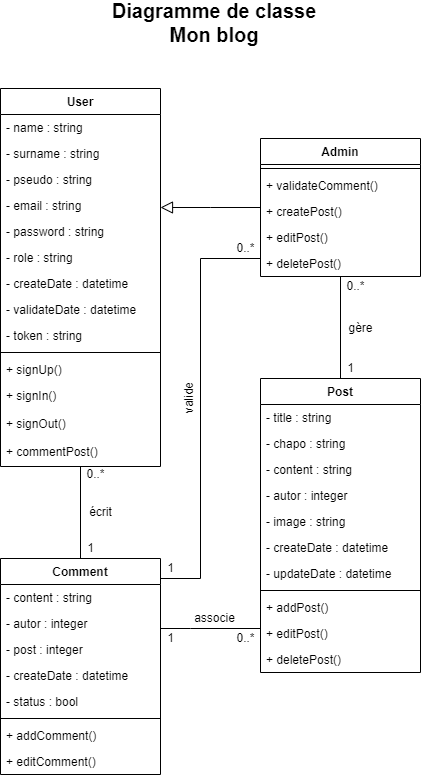

The diagram above was exported from draw.io. Its source (the exported page's mxGraphModel, read from the mxfile embedded in the PNG):
<mxGraphModel dx="1422" dy="762" grid="1" gridSize="10" guides="1" tooltips="1" connect="1" arrows="1" fold="1" page="1" pageScale="1" pageWidth="827" pageHeight="1169" math="0" shadow="0">
  <root>
    <mxCell id="WIyWlLk6GJQsqaUBKTNV-0" />
    <mxCell id="WIyWlLk6GJQsqaUBKTNV-1" parent="WIyWlLk6GJQsqaUBKTNV-0" />
    <mxCell id="E_FLppKG2-1MTKD5N9Ts-0" value="User" style="swimlane;fontStyle=1;align=center;verticalAlign=top;childLayout=stackLayout;horizontal=1;startSize=26;horizontalStack=0;resizeParent=1;resizeParentMax=0;resizeLast=0;collapsible=1;marginBottom=0;" parent="WIyWlLk6GJQsqaUBKTNV-1" vertex="1">
      <mxGeometry x="200" y="120" width="160" height="378" as="geometry" />
    </mxCell>
    <mxCell id="E_FLppKG2-1MTKD5N9Ts-1" value="- name : string&#10;" style="text;strokeColor=none;fillColor=none;align=left;verticalAlign=top;spacingLeft=4;spacingRight=4;overflow=hidden;rotatable=0;points=[[0,0.5],[1,0.5]];portConstraint=eastwest;" parent="E_FLppKG2-1MTKD5N9Ts-0" vertex="1">
      <mxGeometry y="26" width="160" height="26" as="geometry" />
    </mxCell>
    <mxCell id="E_FLppKG2-1MTKD5N9Ts-4" value="- surname : string" style="text;strokeColor=none;fillColor=none;align=left;verticalAlign=top;spacingLeft=4;spacingRight=4;overflow=hidden;rotatable=0;points=[[0,0.5],[1,0.5]];portConstraint=eastwest;" parent="E_FLppKG2-1MTKD5N9Ts-0" vertex="1">
      <mxGeometry y="52" width="160" height="26" as="geometry" />
    </mxCell>
    <mxCell id="E_FLppKG2-1MTKD5N9Ts-5" value="- pseudo : string" style="text;strokeColor=none;fillColor=none;align=left;verticalAlign=top;spacingLeft=4;spacingRight=4;overflow=hidden;rotatable=0;points=[[0,0.5],[1,0.5]];portConstraint=eastwest;" parent="E_FLppKG2-1MTKD5N9Ts-0" vertex="1">
      <mxGeometry y="78" width="160" height="26" as="geometry" />
    </mxCell>
    <mxCell id="E_FLppKG2-1MTKD5N9Ts-6" value="- email : string" style="text;strokeColor=none;fillColor=none;align=left;verticalAlign=top;spacingLeft=4;spacingRight=4;overflow=hidden;rotatable=0;points=[[0,0.5],[1,0.5]];portConstraint=eastwest;" parent="E_FLppKG2-1MTKD5N9Ts-0" vertex="1">
      <mxGeometry y="104" width="160" height="26" as="geometry" />
    </mxCell>
    <mxCell id="E_FLppKG2-1MTKD5N9Ts-7" value="- password : string" style="text;strokeColor=none;fillColor=none;align=left;verticalAlign=top;spacingLeft=4;spacingRight=4;overflow=hidden;rotatable=0;points=[[0,0.5],[1,0.5]];portConstraint=eastwest;" parent="E_FLppKG2-1MTKD5N9Ts-0" vertex="1">
      <mxGeometry y="130" width="160" height="26" as="geometry" />
    </mxCell>
    <mxCell id="E_FLppKG2-1MTKD5N9Ts-13" value="- role : string" style="text;strokeColor=none;fillColor=none;align=left;verticalAlign=top;spacingLeft=4;spacingRight=4;overflow=hidden;rotatable=0;points=[[0,0.5],[1,0.5]];portConstraint=eastwest;" parent="E_FLppKG2-1MTKD5N9Ts-0" vertex="1">
      <mxGeometry y="156" width="160" height="26" as="geometry" />
    </mxCell>
    <mxCell id="zwl-oPE3VEwrmU1ADjh8-0" value="- createDate : datetime" style="text;strokeColor=none;fillColor=none;align=left;verticalAlign=top;spacingLeft=4;spacingRight=4;overflow=hidden;rotatable=0;points=[[0,0.5],[1,0.5]];portConstraint=eastwest;" vertex="1" parent="E_FLppKG2-1MTKD5N9Ts-0">
      <mxGeometry y="182" width="160" height="26" as="geometry" />
    </mxCell>
    <mxCell id="E_FLppKG2-1MTKD5N9Ts-8" value="- validateDate : datetime" style="text;strokeColor=none;fillColor=none;align=left;verticalAlign=top;spacingLeft=4;spacingRight=4;overflow=hidden;rotatable=0;points=[[0,0.5],[1,0.5]];portConstraint=eastwest;" parent="E_FLppKG2-1MTKD5N9Ts-0" vertex="1">
      <mxGeometry y="208" width="160" height="26" as="geometry" />
    </mxCell>
    <mxCell id="zwl-oPE3VEwrmU1ADjh8-1" value="- token : string" style="text;strokeColor=none;fillColor=none;align=left;verticalAlign=top;spacingLeft=4;spacingRight=4;overflow=hidden;rotatable=0;points=[[0,0.5],[1,0.5]];portConstraint=eastwest;" vertex="1" parent="E_FLppKG2-1MTKD5N9Ts-0">
      <mxGeometry y="234" width="160" height="26" as="geometry" />
    </mxCell>
    <mxCell id="E_FLppKG2-1MTKD5N9Ts-2" value="" style="line;strokeWidth=1;fillColor=none;align=left;verticalAlign=middle;spacingTop=-1;spacingLeft=3;spacingRight=3;rotatable=0;labelPosition=right;points=[];portConstraint=eastwest;" parent="E_FLppKG2-1MTKD5N9Ts-0" vertex="1">
      <mxGeometry y="260" width="160" height="8" as="geometry" />
    </mxCell>
    <mxCell id="E_FLppKG2-1MTKD5N9Ts-3" value="+ signUp()" style="text;strokeColor=none;fillColor=none;align=left;verticalAlign=top;spacingLeft=4;spacingRight=4;overflow=hidden;rotatable=0;points=[[0,0.5],[1,0.5]];portConstraint=eastwest;" parent="E_FLppKG2-1MTKD5N9Ts-0" vertex="1">
      <mxGeometry y="268" width="160" height="26" as="geometry" />
    </mxCell>
    <mxCell id="E_FLppKG2-1MTKD5N9Ts-15" value="+ signIn()" style="text;strokeColor=none;fillColor=none;align=left;verticalAlign=top;spacingLeft=4;spacingRight=4;overflow=hidden;rotatable=0;points=[[0,0.5],[1,0.5]];portConstraint=eastwest;" parent="E_FLppKG2-1MTKD5N9Ts-0" vertex="1">
      <mxGeometry y="294" width="160" height="28" as="geometry" />
    </mxCell>
    <mxCell id="E_FLppKG2-1MTKD5N9Ts-14" value="+ signOut()" style="text;strokeColor=none;fillColor=none;align=left;verticalAlign=top;spacingLeft=4;spacingRight=4;overflow=hidden;rotatable=0;points=[[0,0.5],[1,0.5]];portConstraint=eastwest;" parent="E_FLppKG2-1MTKD5N9Ts-0" vertex="1">
      <mxGeometry y="322" width="160" height="28" as="geometry" />
    </mxCell>
    <mxCell id="E_FLppKG2-1MTKD5N9Ts-16" value="+ commentPost()" style="text;strokeColor=none;fillColor=none;align=left;verticalAlign=top;spacingLeft=4;spacingRight=4;overflow=hidden;rotatable=0;points=[[0,0.5],[1,0.5]];portConstraint=eastwest;" parent="E_FLppKG2-1MTKD5N9Ts-0" vertex="1">
      <mxGeometry y="350" width="160" height="28" as="geometry" />
    </mxCell>
    <mxCell id="E_FLppKG2-1MTKD5N9Ts-17" value="Admin" style="swimlane;fontStyle=1;align=center;verticalAlign=top;childLayout=stackLayout;horizontal=1;startSize=26;horizontalStack=0;resizeParent=1;resizeParentMax=0;resizeLast=0;collapsible=1;marginBottom=0;" parent="WIyWlLk6GJQsqaUBKTNV-1" vertex="1">
      <mxGeometry x="460" y="170" width="160" height="138" as="geometry" />
    </mxCell>
    <mxCell id="E_FLppKG2-1MTKD5N9Ts-19" value="" style="line;strokeWidth=1;fillColor=none;align=left;verticalAlign=middle;spacingTop=-1;spacingLeft=3;spacingRight=3;rotatable=0;labelPosition=right;points=[];portConstraint=eastwest;" parent="E_FLppKG2-1MTKD5N9Ts-17" vertex="1">
      <mxGeometry y="26" width="160" height="8" as="geometry" />
    </mxCell>
    <mxCell id="E_FLppKG2-1MTKD5N9Ts-20" value="+ validateComment()" style="text;strokeColor=none;fillColor=none;align=left;verticalAlign=top;spacingLeft=4;spacingRight=4;overflow=hidden;rotatable=0;points=[[0,0.5],[1,0.5]];portConstraint=eastwest;" parent="E_FLppKG2-1MTKD5N9Ts-17" vertex="1">
      <mxGeometry y="34" width="160" height="26" as="geometry" />
    </mxCell>
    <mxCell id="E_FLppKG2-1MTKD5N9Ts-21" value="+ createPost()" style="text;strokeColor=none;fillColor=none;align=left;verticalAlign=top;spacingLeft=4;spacingRight=4;overflow=hidden;rotatable=0;points=[[0,0.5],[1,0.5]];portConstraint=eastwest;" parent="E_FLppKG2-1MTKD5N9Ts-17" vertex="1">
      <mxGeometry y="60" width="160" height="26" as="geometry" />
    </mxCell>
    <mxCell id="E_FLppKG2-1MTKD5N9Ts-22" value="+ editPost()" style="text;strokeColor=none;fillColor=none;align=left;verticalAlign=top;spacingLeft=4;spacingRight=4;overflow=hidden;rotatable=0;points=[[0,0.5],[1,0.5]];portConstraint=eastwest;" parent="E_FLppKG2-1MTKD5N9Ts-17" vertex="1">
      <mxGeometry y="86" width="160" height="26" as="geometry" />
    </mxCell>
    <mxCell id="E_FLppKG2-1MTKD5N9Ts-23" value="+ deletePost()" style="text;strokeColor=none;fillColor=none;align=left;verticalAlign=top;spacingLeft=4;spacingRight=4;overflow=hidden;rotatable=0;points=[[0,0.5],[1,0.5]];portConstraint=eastwest;" parent="E_FLppKG2-1MTKD5N9Ts-17" vertex="1">
      <mxGeometry y="112" width="160" height="26" as="geometry" />
    </mxCell>
    <mxCell id="E_FLppKG2-1MTKD5N9Ts-24" value="" style="edgeStyle=orthogonalEdgeStyle;rounded=0;orthogonalLoop=1;jettySize=auto;html=1;endArrow=block;endFill=0;strokeWidth=1;endSize=10;startSize=6;jumpStyle=none;" parent="WIyWlLk6GJQsqaUBKTNV-1" source="E_FLppKG2-1MTKD5N9Ts-17" target="E_FLppKG2-1MTKD5N9Ts-0" edge="1">
      <mxGeometry relative="1" as="geometry">
        <Array as="points">
          <mxPoint x="410" y="239" />
          <mxPoint x="410" y="239" />
        </Array>
      </mxGeometry>
    </mxCell>
    <mxCell id="E_FLppKG2-1MTKD5N9Ts-37" value="" style="edgeStyle=orthogonalEdgeStyle;rounded=0;jumpStyle=none;orthogonalLoop=1;jettySize=auto;html=1;endArrow=none;endFill=0;startSize=6;endSize=6;strokeWidth=1;" parent="WIyWlLk6GJQsqaUBKTNV-1" source="E_FLppKG2-1MTKD5N9Ts-25" target="E_FLppKG2-1MTKD5N9Ts-17" edge="1">
      <mxGeometry relative="1" as="geometry" />
    </mxCell>
    <mxCell id="E_FLppKG2-1MTKD5N9Ts-25" value="Post" style="swimlane;fontStyle=1;align=center;verticalAlign=top;childLayout=stackLayout;horizontal=1;startSize=26;horizontalStack=0;resizeParent=1;resizeParentMax=0;resizeLast=0;collapsible=1;marginBottom=0;" parent="WIyWlLk6GJQsqaUBKTNV-1" vertex="1">
      <mxGeometry x="460" y="410" width="160" height="294" as="geometry" />
    </mxCell>
    <mxCell id="E_FLppKG2-1MTKD5N9Ts-26" value="- title : string" style="text;strokeColor=none;fillColor=none;align=left;verticalAlign=top;spacingLeft=4;spacingRight=4;overflow=hidden;rotatable=0;points=[[0,0.5],[1,0.5]];portConstraint=eastwest;" parent="E_FLppKG2-1MTKD5N9Ts-25" vertex="1">
      <mxGeometry y="26" width="160" height="26" as="geometry" />
    </mxCell>
    <mxCell id="E_FLppKG2-1MTKD5N9Ts-33" value="- chapo : string" style="text;strokeColor=none;fillColor=none;align=left;verticalAlign=top;spacingLeft=4;spacingRight=4;overflow=hidden;rotatable=0;points=[[0,0.5],[1,0.5]];portConstraint=eastwest;" parent="E_FLppKG2-1MTKD5N9Ts-25" vertex="1">
      <mxGeometry y="52" width="160" height="26" as="geometry" />
    </mxCell>
    <mxCell id="E_FLppKG2-1MTKD5N9Ts-32" value="- content : string" style="text;strokeColor=none;fillColor=none;align=left;verticalAlign=top;spacingLeft=4;spacingRight=4;overflow=hidden;rotatable=0;points=[[0,0.5],[1,0.5]];portConstraint=eastwest;" parent="E_FLppKG2-1MTKD5N9Ts-25" vertex="1">
      <mxGeometry y="78" width="160" height="26" as="geometry" />
    </mxCell>
    <mxCell id="E_FLppKG2-1MTKD5N9Ts-31" value="- autor : integer" style="text;strokeColor=none;fillColor=none;align=left;verticalAlign=top;spacingLeft=4;spacingRight=4;overflow=hidden;rotatable=0;points=[[0,0.5],[1,0.5]];portConstraint=eastwest;" parent="E_FLppKG2-1MTKD5N9Ts-25" vertex="1">
      <mxGeometry y="104" width="160" height="26" as="geometry" />
    </mxCell>
    <mxCell id="zwl-oPE3VEwrmU1ADjh8-2" value="- image : string" style="text;strokeColor=none;fillColor=none;align=left;verticalAlign=top;spacingLeft=4;spacingRight=4;overflow=hidden;rotatable=0;points=[[0,0.5],[1,0.5]];portConstraint=eastwest;" vertex="1" parent="E_FLppKG2-1MTKD5N9Ts-25">
      <mxGeometry y="130" width="160" height="26" as="geometry" />
    </mxCell>
    <mxCell id="E_FLppKG2-1MTKD5N9Ts-30" value="- createDate : datetime" style="text;strokeColor=none;fillColor=none;align=left;verticalAlign=top;spacingLeft=4;spacingRight=4;overflow=hidden;rotatable=0;points=[[0,0.5],[1,0.5]];portConstraint=eastwest;" parent="E_FLppKG2-1MTKD5N9Ts-25" vertex="1">
      <mxGeometry y="156" width="160" height="26" as="geometry" />
    </mxCell>
    <mxCell id="E_FLppKG2-1MTKD5N9Ts-29" value="- updateDate : datetime" style="text;strokeColor=none;fillColor=none;align=left;verticalAlign=top;spacingLeft=4;spacingRight=4;overflow=hidden;rotatable=0;points=[[0,0.5],[1,0.5]];portConstraint=eastwest;" parent="E_FLppKG2-1MTKD5N9Ts-25" vertex="1">
      <mxGeometry y="182" width="160" height="26" as="geometry" />
    </mxCell>
    <mxCell id="E_FLppKG2-1MTKD5N9Ts-27" value="" style="line;strokeWidth=1;fillColor=none;align=left;verticalAlign=middle;spacingTop=-1;spacingLeft=3;spacingRight=3;rotatable=0;labelPosition=right;points=[];portConstraint=eastwest;" parent="E_FLppKG2-1MTKD5N9Ts-25" vertex="1">
      <mxGeometry y="208" width="160" height="8" as="geometry" />
    </mxCell>
    <mxCell id="E_FLppKG2-1MTKD5N9Ts-28" value="+ addPost()" style="text;strokeColor=none;fillColor=none;align=left;verticalAlign=top;spacingLeft=4;spacingRight=4;overflow=hidden;rotatable=0;points=[[0,0.5],[1,0.5]];portConstraint=eastwest;" parent="E_FLppKG2-1MTKD5N9Ts-25" vertex="1">
      <mxGeometry y="216" width="160" height="26" as="geometry" />
    </mxCell>
    <mxCell id="E_FLppKG2-1MTKD5N9Ts-36" value="+ editPost()" style="text;strokeColor=none;fillColor=none;align=left;verticalAlign=top;spacingLeft=4;spacingRight=4;overflow=hidden;rotatable=0;points=[[0,0.5],[1,0.5]];portConstraint=eastwest;" parent="E_FLppKG2-1MTKD5N9Ts-25" vertex="1">
      <mxGeometry y="242" width="160" height="26" as="geometry" />
    </mxCell>
    <mxCell id="E_FLppKG2-1MTKD5N9Ts-35" value="+ deletePost()" style="text;strokeColor=none;fillColor=none;align=left;verticalAlign=top;spacingLeft=4;spacingRight=4;overflow=hidden;rotatable=0;points=[[0,0.5],[1,0.5]];portConstraint=eastwest;" parent="E_FLppKG2-1MTKD5N9Ts-25" vertex="1">
      <mxGeometry y="268" width="160" height="26" as="geometry" />
    </mxCell>
    <mxCell id="E_FLppKG2-1MTKD5N9Ts-38" value="gère" style="text;html=1;resizable=0;autosize=1;align=center;verticalAlign=middle;points=[];fillColor=none;strokeColor=none;rounded=0;" parent="WIyWlLk6GJQsqaUBKTNV-1" vertex="1">
      <mxGeometry x="540" y="350" width="40" height="20" as="geometry" />
    </mxCell>
    <mxCell id="E_FLppKG2-1MTKD5N9Ts-39" value="0..*" style="text;html=1;resizable=0;autosize=1;align=center;verticalAlign=middle;points=[];fillColor=none;strokeColor=none;rounded=0;" parent="WIyWlLk6GJQsqaUBKTNV-1" vertex="1">
      <mxGeometry x="540" y="308" width="30" height="20" as="geometry" />
    </mxCell>
    <mxCell id="E_FLppKG2-1MTKD5N9Ts-40" value="1" style="text;html=1;resizable=0;autosize=1;align=center;verticalAlign=middle;points=[];fillColor=none;strokeColor=none;rounded=0;" parent="WIyWlLk6GJQsqaUBKTNV-1" vertex="1">
      <mxGeometry x="540" y="390" width="20" height="20" as="geometry" />
    </mxCell>
    <mxCell id="E_FLppKG2-1MTKD5N9Ts-50" value="" style="edgeStyle=orthogonalEdgeStyle;rounded=0;jumpStyle=none;orthogonalLoop=1;jettySize=auto;html=1;endArrow=none;endFill=0;startSize=6;endSize=6;strokeWidth=1;" parent="WIyWlLk6GJQsqaUBKTNV-1" source="E_FLppKG2-1MTKD5N9Ts-41" target="E_FLppKG2-1MTKD5N9Ts-17" edge="1">
      <mxGeometry relative="1" as="geometry">
        <Array as="points">
          <mxPoint x="400" y="610" />
          <mxPoint x="400" y="290" />
        </Array>
      </mxGeometry>
    </mxCell>
    <mxCell id="E_FLppKG2-1MTKD5N9Ts-41" value="Comment" style="swimlane;fontStyle=1;align=center;verticalAlign=top;childLayout=stackLayout;horizontal=1;startSize=26;horizontalStack=0;resizeParent=1;resizeParentMax=0;resizeLast=0;collapsible=1;marginBottom=0;" parent="WIyWlLk6GJQsqaUBKTNV-1" vertex="1">
      <mxGeometry x="200" y="590" width="160" height="216" as="geometry" />
    </mxCell>
    <mxCell id="E_FLppKG2-1MTKD5N9Ts-42" value="- content : string" style="text;strokeColor=none;fillColor=none;align=left;verticalAlign=top;spacingLeft=4;spacingRight=4;overflow=hidden;rotatable=0;points=[[0,0.5],[1,0.5]];portConstraint=eastwest;" parent="E_FLppKG2-1MTKD5N9Ts-41" vertex="1">
      <mxGeometry y="26" width="160" height="26" as="geometry" />
    </mxCell>
    <mxCell id="E_FLppKG2-1MTKD5N9Ts-48" value="- autor : integer" style="text;strokeColor=none;fillColor=none;align=left;verticalAlign=top;spacingLeft=4;spacingRight=4;overflow=hidden;rotatable=0;points=[[0,0.5],[1,0.5]];portConstraint=eastwest;" parent="E_FLppKG2-1MTKD5N9Ts-41" vertex="1">
      <mxGeometry y="52" width="160" height="26" as="geometry" />
    </mxCell>
    <mxCell id="E_FLppKG2-1MTKD5N9Ts-47" value="- post : integer" style="text;strokeColor=none;fillColor=none;align=left;verticalAlign=top;spacingLeft=4;spacingRight=4;overflow=hidden;rotatable=0;points=[[0,0.5],[1,0.5]];portConstraint=eastwest;" parent="E_FLppKG2-1MTKD5N9Ts-41" vertex="1">
      <mxGeometry y="78" width="160" height="26" as="geometry" />
    </mxCell>
    <mxCell id="E_FLppKG2-1MTKD5N9Ts-46" value="- createDate : datetime" style="text;strokeColor=none;fillColor=none;align=left;verticalAlign=top;spacingLeft=4;spacingRight=4;overflow=hidden;rotatable=0;points=[[0,0.5],[1,0.5]];portConstraint=eastwest;" parent="E_FLppKG2-1MTKD5N9Ts-41" vertex="1">
      <mxGeometry y="104" width="160" height="26" as="geometry" />
    </mxCell>
    <mxCell id="E_FLppKG2-1MTKD5N9Ts-45" value="- status : bool" style="text;strokeColor=none;fillColor=none;align=left;verticalAlign=top;spacingLeft=4;spacingRight=4;overflow=hidden;rotatable=0;points=[[0,0.5],[1,0.5]];portConstraint=eastwest;" parent="E_FLppKG2-1MTKD5N9Ts-41" vertex="1">
      <mxGeometry y="130" width="160" height="26" as="geometry" />
    </mxCell>
    <mxCell id="E_FLppKG2-1MTKD5N9Ts-43" value="" style="line;strokeWidth=1;fillColor=none;align=left;verticalAlign=middle;spacingTop=-1;spacingLeft=3;spacingRight=3;rotatable=0;labelPosition=right;points=[];portConstraint=eastwest;" parent="E_FLppKG2-1MTKD5N9Ts-41" vertex="1">
      <mxGeometry y="156" width="160" height="8" as="geometry" />
    </mxCell>
    <mxCell id="E_FLppKG2-1MTKD5N9Ts-44" value="+ addComment()" style="text;strokeColor=none;fillColor=none;align=left;verticalAlign=top;spacingLeft=4;spacingRight=4;overflow=hidden;rotatable=0;points=[[0,0.5],[1,0.5]];portConstraint=eastwest;" parent="E_FLppKG2-1MTKD5N9Ts-41" vertex="1">
      <mxGeometry y="164" width="160" height="26" as="geometry" />
    </mxCell>
    <mxCell id="E_FLppKG2-1MTKD5N9Ts-49" value="+ editComment()" style="text;strokeColor=none;fillColor=none;align=left;verticalAlign=top;spacingLeft=4;spacingRight=4;overflow=hidden;rotatable=0;points=[[0,0.5],[1,0.5]];portConstraint=eastwest;" parent="E_FLppKG2-1MTKD5N9Ts-41" vertex="1">
      <mxGeometry y="190" width="160" height="26" as="geometry" />
    </mxCell>
    <mxCell id="E_FLppKG2-1MTKD5N9Ts-53" value="" style="endArrow=none;html=1;rounded=0;startSize=6;endSize=6;strokeWidth=1;jumpStyle=none;edgeStyle=orthogonalEdgeStyle;" parent="WIyWlLk6GJQsqaUBKTNV-1" source="E_FLppKG2-1MTKD5N9Ts-41" target="E_FLppKG2-1MTKD5N9Ts-25" edge="1">
      <mxGeometry width="50" height="50" relative="1" as="geometry">
        <mxPoint x="360" y="710" as="sourcePoint" />
        <mxPoint x="410" y="660" as="targetPoint" />
        <Array as="points">
          <mxPoint x="390" y="660" />
          <mxPoint x="390" y="660" />
        </Array>
      </mxGeometry>
    </mxCell>
    <mxCell id="E_FLppKG2-1MTKD5N9Ts-54" value="" style="endArrow=none;html=1;rounded=0;startSize=6;endSize=6;strokeWidth=1;jumpStyle=none;" parent="WIyWlLk6GJQsqaUBKTNV-1" source="E_FLppKG2-1MTKD5N9Ts-41" target="E_FLppKG2-1MTKD5N9Ts-0" edge="1">
      <mxGeometry width="50" height="50" relative="1" as="geometry">
        <mxPoint x="390" y="570" as="sourcePoint" />
        <mxPoint x="440" y="520" as="targetPoint" />
      </mxGeometry>
    </mxCell>
    <mxCell id="E_FLppKG2-1MTKD5N9Ts-55" value="associe" style="text;html=1;resizable=0;autosize=1;align=center;verticalAlign=middle;points=[];fillColor=none;strokeColor=none;rounded=0;" parent="WIyWlLk6GJQsqaUBKTNV-1" vertex="1">
      <mxGeometry x="383.5" y="640" width="60" height="20" as="geometry" />
    </mxCell>
    <mxCell id="E_FLppKG2-1MTKD5N9Ts-56" value="0..*" style="text;html=1;resizable=0;autosize=1;align=center;verticalAlign=middle;points=[];fillColor=none;strokeColor=none;rounded=0;" parent="WIyWlLk6GJQsqaUBKTNV-1" vertex="1">
      <mxGeometry x="430" y="660" width="30" height="20" as="geometry" />
    </mxCell>
    <mxCell id="E_FLppKG2-1MTKD5N9Ts-57" value="1" style="text;html=1;resizable=0;autosize=1;align=center;verticalAlign=middle;points=[];fillColor=none;strokeColor=none;rounded=0;" parent="WIyWlLk6GJQsqaUBKTNV-1" vertex="1">
      <mxGeometry x="360" y="660" width="20" height="20" as="geometry" />
    </mxCell>
    <mxCell id="E_FLppKG2-1MTKD5N9Ts-58" value="valide" style="text;html=1;resizable=0;autosize=1;align=center;verticalAlign=middle;points=[];fillColor=none;strokeColor=none;rounded=0;rotation=-90;" parent="WIyWlLk6GJQsqaUBKTNV-1" vertex="1">
      <mxGeometry x="364" y="420" width="50" height="20" as="geometry" />
    </mxCell>
    <mxCell id="E_FLppKG2-1MTKD5N9Ts-59" value="1" style="text;html=1;resizable=0;autosize=1;align=center;verticalAlign=middle;points=[];fillColor=none;strokeColor=none;rounded=0;" parent="WIyWlLk6GJQsqaUBKTNV-1" vertex="1">
      <mxGeometry x="360" y="590" width="20" height="20" as="geometry" />
    </mxCell>
    <mxCell id="E_FLppKG2-1MTKD5N9Ts-60" value="0..*" style="text;html=1;resizable=0;autosize=1;align=center;verticalAlign=middle;points=[];fillColor=none;strokeColor=none;rounded=0;" parent="WIyWlLk6GJQsqaUBKTNV-1" vertex="1">
      <mxGeometry x="430" y="270" width="30" height="20" as="geometry" />
    </mxCell>
    <mxCell id="E_FLppKG2-1MTKD5N9Ts-61" value="écrit" style="text;html=1;resizable=0;autosize=1;align=center;verticalAlign=middle;points=[];fillColor=none;strokeColor=none;rounded=0;" parent="WIyWlLk6GJQsqaUBKTNV-1" vertex="1">
      <mxGeometry x="280" y="534" width="40" height="20" as="geometry" />
    </mxCell>
    <mxCell id="E_FLppKG2-1MTKD5N9Ts-62" value="0..*" style="text;html=1;resizable=0;autosize=1;align=center;verticalAlign=middle;points=[];fillColor=none;strokeColor=none;rounded=0;" parent="WIyWlLk6GJQsqaUBKTNV-1" vertex="1">
      <mxGeometry x="280" y="496" width="30" height="20" as="geometry" />
    </mxCell>
    <mxCell id="E_FLppKG2-1MTKD5N9Ts-63" value="1" style="text;html=1;resizable=0;autosize=1;align=center;verticalAlign=middle;points=[];fillColor=none;strokeColor=none;rounded=0;" parent="WIyWlLk6GJQsqaUBKTNV-1" vertex="1">
      <mxGeometry x="280" y="570" width="20" height="20" as="geometry" />
    </mxCell>
    <mxCell id="E_FLppKG2-1MTKD5N9Ts-64" value="Diagramme de classe&#10;Mon blog" style="text;align=center;fontStyle=1;verticalAlign=middle;spacingLeft=3;spacingRight=3;strokeColor=none;rotatable=0;points=[[0,0.5],[1,0.5]];portConstraint=eastwest;fontSize=20;" parent="WIyWlLk6GJQsqaUBKTNV-1" vertex="1">
      <mxGeometry x="374" y="40" width="80" height="26" as="geometry" />
    </mxCell>
  </root>
</mxGraphModel>